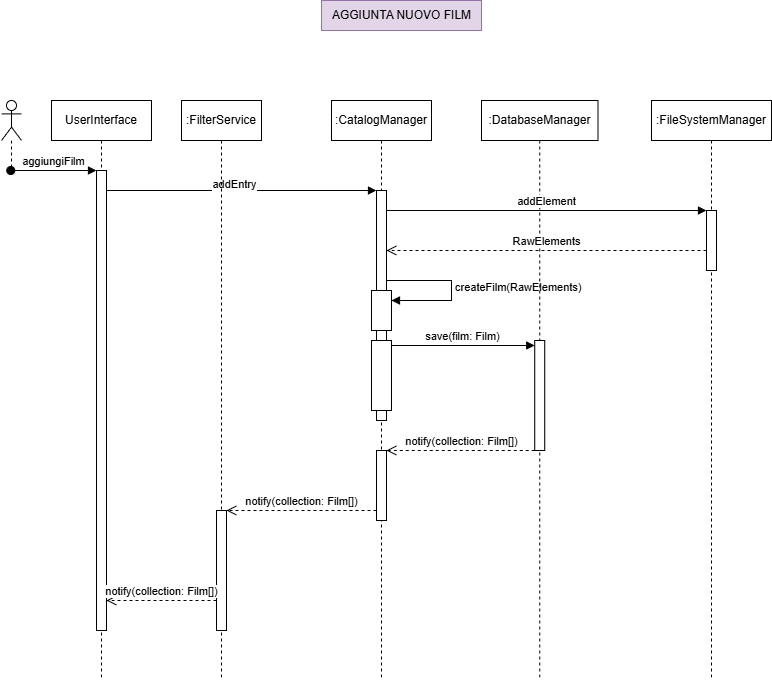

The diagram above was exported from draw.io. Its source (the exported page's mxGraphModel, read from the mxfile embedded in the PNG):
<mxGraphModel dx="930" dy="1031" grid="1" gridSize="10" guides="1" tooltips="1" connect="1" arrows="1" fold="1" page="1" pageScale="1" pageWidth="827" pageHeight="1169" background="none" math="0" shadow="0">
  <root>
    <mxCell id="0" />
    <mxCell id="1" parent="0" />
    <mxCell id="2" value="AGGIUNTA NUOVO FILM" style="text;html=1;align=center;verticalAlign=middle;resizable=0;points=[];autosize=1;strokeColor=#9673a6;fillColor=#e1d5e7;" vertex="1" parent="1">
      <mxGeometry x="330" y="20" width="160" height="30" as="geometry" />
    </mxCell>
    <mxCell id="3" value="UserInterface" style="shape=umlLifeline;perimeter=lifelinePerimeter;whiteSpace=wrap;html=1;container=1;dropTarget=0;collapsible=0;recursiveResize=0;outlineConnect=0;portConstraint=eastwest;newEdgeStyle={&quot;edgeStyle&quot;:&quot;elbowEdgeStyle&quot;,&quot;elbow&quot;:&quot;vertical&quot;,&quot;curved&quot;:0,&quot;rounded&quot;:0};" vertex="1" parent="1">
      <mxGeometry x="60" y="120" width="100" height="580" as="geometry" />
    </mxCell>
    <mxCell id="10" value="" style="html=1;points=[[0,0,0,0,5],[0,1,0,0,-5],[1,0,0,0,5],[1,1,0,0,-5]];perimeter=orthogonalPerimeter;outlineConnect=0;targetShapes=umlLifeline;portConstraint=eastwest;newEdgeStyle={&quot;curved&quot;:0,&quot;rounded&quot;:0};" vertex="1" parent="3">
      <mxGeometry x="45" y="70" width="10" height="460" as="geometry" />
    </mxCell>
    <mxCell id="4" value=":CatalogManager" style="shape=umlLifeline;perimeter=lifelinePerimeter;whiteSpace=wrap;html=1;container=1;dropTarget=0;collapsible=0;recursiveResize=0;outlineConnect=0;portConstraint=eastwest;newEdgeStyle={&quot;edgeStyle&quot;:&quot;elbowEdgeStyle&quot;,&quot;elbow&quot;:&quot;vertical&quot;,&quot;curved&quot;:0,&quot;rounded&quot;:0};" vertex="1" parent="1">
      <mxGeometry x="340" y="120" width="100" height="580" as="geometry" />
    </mxCell>
    <mxCell id="13" value="" style="html=1;points=[[0,0,0,0,5],[0,1,0,0,-5],[1,0,0,0,5],[1,1,0,0,-5]];perimeter=orthogonalPerimeter;outlineConnect=0;targetShapes=umlLifeline;portConstraint=eastwest;newEdgeStyle={&quot;curved&quot;:0,&quot;rounded&quot;:0};" vertex="1" parent="4">
      <mxGeometry x="45" y="90" width="10" height="230" as="geometry" />
    </mxCell>
    <mxCell id="33" value="" style="html=1;points=[[0,0,0,0,5],[0,1,0,0,-5],[1,0,0,0,5],[1,1,0,0,-5]];perimeter=orthogonalPerimeter;outlineConnect=0;targetShapes=umlLifeline;portConstraint=eastwest;newEdgeStyle={&quot;curved&quot;:0,&quot;rounded&quot;:0};" vertex="1" parent="4">
      <mxGeometry x="40" y="240" width="20" height="70" as="geometry" />
    </mxCell>
    <mxCell id="36" value="" style="html=1;points=[[0,0,0,0,5],[0,1,0,0,-5],[1,0,0,0,5],[1,1,0,0,-5]];perimeter=orthogonalPerimeter;outlineConnect=0;targetShapes=umlLifeline;portConstraint=eastwest;newEdgeStyle={&quot;curved&quot;:0,&quot;rounded&quot;:0};" vertex="1" parent="4">
      <mxGeometry x="45" y="350" width="10" height="70" as="geometry" />
    </mxCell>
    <mxCell id="41" value="" style="html=1;points=[[0,0,0,0,5],[0,1,0,0,-5],[1,0,0,0,5],[1,1,0,0,-5]];perimeter=orthogonalPerimeter;outlineConnect=0;targetShapes=umlLifeline;portConstraint=eastwest;newEdgeStyle={&quot;curved&quot;:0,&quot;rounded&quot;:0};" vertex="1" parent="4">
      <mxGeometry x="40" y="190" width="20" height="40" as="geometry" />
    </mxCell>
    <mxCell id="42" value="createFilm(RawElements)" style="html=1;align=left;spacingLeft=2;endArrow=block;rounded=0;edgeStyle=orthogonalEdgeStyle;curved=0;rounded=0;" edge="1" target="41" parent="4" source="13">
      <mxGeometry relative="1" as="geometry">
        <mxPoint x="50" y="180" as="sourcePoint" />
        <Array as="points">
          <mxPoint x="120" y="180" />
          <mxPoint x="120" y="200" />
        </Array>
        <mxPoint x="55" y="200" as="targetPoint" />
      </mxGeometry>
    </mxCell>
    <mxCell id="5" value="" style="shape=umlLifeline;perimeter=lifelinePerimeter;whiteSpace=wrap;html=1;container=1;dropTarget=0;collapsible=0;recursiveResize=0;outlineConnect=0;portConstraint=eastwest;newEdgeStyle={&quot;curved&quot;:0,&quot;rounded&quot;:0};participant=umlActor;" vertex="1" parent="1">
      <mxGeometry x="10" y="120" width="20" height="70" as="geometry" />
    </mxCell>
    <mxCell id="6" value=":DatabaseManager" style="shape=umlLifeline;perimeter=lifelinePerimeter;whiteSpace=wrap;html=1;container=1;dropTarget=0;collapsible=0;recursiveResize=0;outlineConnect=0;portConstraint=eastwest;newEdgeStyle={&quot;edgeStyle&quot;:&quot;elbowEdgeStyle&quot;,&quot;elbow&quot;:&quot;vertical&quot;,&quot;curved&quot;:0,&quot;rounded&quot;:0};" vertex="1" parent="1">
      <mxGeometry x="490" y="120" width="116.5" height="580" as="geometry" />
    </mxCell>
    <mxCell id="21" value="" style="html=1;points=[[0,0,0,0,5],[0,1,0,0,-5],[1,0,0,0,5],[1,1,0,0,-5]];perimeter=orthogonalPerimeter;outlineConnect=0;targetShapes=umlLifeline;portConstraint=eastwest;newEdgeStyle={&quot;curved&quot;:0,&quot;rounded&quot;:0};" vertex="1" parent="6">
      <mxGeometry x="53.25" y="240" width="10" height="110" as="geometry" />
    </mxCell>
    <mxCell id="7" value=":FileSystemManager" style="shape=umlLifeline;perimeter=lifelinePerimeter;whiteSpace=wrap;html=1;container=1;dropTarget=0;collapsible=0;recursiveResize=0;outlineConnect=0;portConstraint=eastwest;newEdgeStyle={&quot;edgeStyle&quot;:&quot;elbowEdgeStyle&quot;,&quot;elbow&quot;:&quot;vertical&quot;,&quot;curved&quot;:0,&quot;rounded&quot;:0};" vertex="1" parent="1">
      <mxGeometry x="660" y="120" width="120" height="580" as="geometry" />
    </mxCell>
    <mxCell id="15" value="" style="html=1;points=[[0,0,0,0,5],[0,1,0,0,-5],[1,0,0,0,5],[1,1,0,0,-5]];perimeter=orthogonalPerimeter;outlineConnect=0;targetShapes=umlLifeline;portConstraint=eastwest;newEdgeStyle={&quot;curved&quot;:0,&quot;rounded&quot;:0};" vertex="1" parent="7">
      <mxGeometry x="55" y="110" width="10" height="60" as="geometry" />
    </mxCell>
    <mxCell id="9" value="aggiungiFilm" style="html=1;verticalAlign=bottom;startArrow=oval;startFill=1;endArrow=block;startSize=8;curved=0;rounded=0;" edge="1" parent="1" source="5" target="10">
      <mxGeometry width="60" relative="1" as="geometry">
        <mxPoint x="39.785714285714334" y="190" as="sourcePoint" />
        <mxPoint x="129.5" y="190" as="targetPoint" />
      </mxGeometry>
    </mxCell>
    <mxCell id="11" value="a" style="html=1;verticalAlign=bottom;endArrow=block;curved=0;rounded=0;" edge="1" parent="1" source="10" target="13">
      <mxGeometry width="80" relative="1" as="geometry">
        <mxPoint x="70" y="260" as="sourcePoint" />
        <mxPoint x="150" y="260" as="targetPoint" />
        <Array as="points">
          <mxPoint x="190" y="210" />
        </Array>
      </mxGeometry>
    </mxCell>
    <mxCell id="12" value="addEntry" style="edgeLabel;html=1;align=center;verticalAlign=middle;resizable=0;points=[];" vertex="1" connectable="0" parent="11">
      <mxGeometry x="-0.0556" y="7" relative="1" as="geometry">
        <mxPoint as="offset" />
      </mxGeometry>
    </mxCell>
    <mxCell id="14" value="addElement" style="html=1;verticalAlign=bottom;endArrow=block;curved=0;rounded=0;" edge="1" parent="1" source="13">
      <mxGeometry width="80" relative="1" as="geometry">
        <mxPoint x="369" y="230" as="sourcePoint" />
        <mxPoint x="715" y="230" as="targetPoint" />
      </mxGeometry>
    </mxCell>
    <mxCell id="19" value="RawElements" style="html=1;verticalAlign=bottom;endArrow=open;dashed=1;endSize=8;curved=0;rounded=0;" edge="1" parent="1" target="13">
      <mxGeometry relative="1" as="geometry">
        <mxPoint x="715" y="270" as="sourcePoint" />
        <mxPoint x="369" y="270" as="targetPoint" />
      </mxGeometry>
    </mxCell>
    <mxCell id="23" value="save(film: Film)" style="html=1;verticalAlign=bottom;endArrow=block;curved=0;rounded=0;entryX=0;entryY=0;entryDx=0;entryDy=5;entryPerimeter=0;" edge="1" parent="1" source="33" target="21">
      <mxGeometry width="80" relative="1" as="geometry">
        <mxPoint x="317.5" y="370" as="sourcePoint" />
        <mxPoint x="423.25" y="370" as="targetPoint" />
      </mxGeometry>
    </mxCell>
    <mxCell id="25" value="&lt;span style=&quot;color: rgb(0, 0, 0);&quot;&gt;notify(collection: Film[])&lt;/span&gt;" style="html=1;verticalAlign=bottom;endArrow=open;dashed=1;endSize=8;curved=0;rounded=0;" edge="1" parent="1">
      <mxGeometry x="-0.0025" relative="1" as="geometry">
        <mxPoint x="385" y="530" as="sourcePoint" />
        <mxPoint x="235" y="530" as="targetPoint" />
        <mxPoint as="offset" />
      </mxGeometry>
    </mxCell>
    <mxCell id="26" value=":FilterService" style="shape=umlLifeline;perimeter=lifelinePerimeter;whiteSpace=wrap;html=1;container=1;dropTarget=0;collapsible=0;recursiveResize=0;outlineConnect=0;portConstraint=eastwest;newEdgeStyle={&quot;curved&quot;:0,&quot;rounded&quot;:0};" vertex="1" parent="1">
      <mxGeometry x="190" y="120" width="80" height="580" as="geometry" />
    </mxCell>
    <mxCell id="27" value="" style="html=1;points=[[0,0,0,0,5],[0,1,0,0,-5],[1,0,0,0,5],[1,1,0,0,-5]];perimeter=orthogonalPerimeter;outlineConnect=0;targetShapes=umlLifeline;portConstraint=eastwest;newEdgeStyle={&quot;curved&quot;:0,&quot;rounded&quot;:0};" vertex="1" parent="26">
      <mxGeometry x="35" y="410" width="10" height="120" as="geometry" />
    </mxCell>
    <mxCell id="28" value="&lt;span style=&quot;color: rgb(0, 0, 0);&quot;&gt;notify(collection: Film[])&lt;/span&gt;" style="html=1;verticalAlign=bottom;endArrow=open;dashed=1;endSize=8;curved=0;rounded=0;" edge="1" parent="1" source="27">
      <mxGeometry x="-0.0038" relative="1" as="geometry">
        <mxPoint x="205" y="620" as="sourcePoint" />
        <mxPoint x="115" y="620" as="targetPoint" />
        <mxPoint as="offset" />
      </mxGeometry>
    </mxCell>
    <mxCell id="31" value="notify(collection: Film[])" style="html=1;verticalAlign=bottom;endArrow=open;dashed=1;endSize=8;curved=0;rounded=0;" edge="1" parent="1" target="36">
      <mxGeometry x="0.0008" relative="1" as="geometry">
        <mxPoint x="543.25" y="470" as="sourcePoint" />
        <mxPoint x="400" y="470" as="targetPoint" />
        <mxPoint as="offset" />
      </mxGeometry>
    </mxCell>
  </root>
</mxGraphModel>